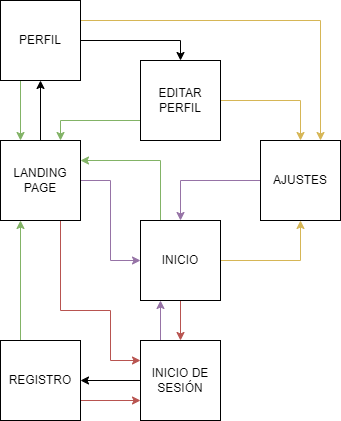

The diagram above was exported from draw.io. Its source (the exported page's mxGraphModel, read from the mxfile embedded in the PNG):
<mxGraphModel dx="880" dy="444" grid="1" gridSize="10" guides="1" tooltips="1" connect="1" arrows="1" fold="1" page="1" pageScale="1" pageWidth="850" pageHeight="1100" math="0" shadow="0">
  <root>
    <mxCell id="0" />
    <mxCell id="1" parent="0" />
    <mxCell id="jUhWbRsMavahN2t4LUm6-8" style="edgeStyle=orthogonalEdgeStyle;rounded=0;orthogonalLoop=1;jettySize=auto;html=1;exitX=0.5;exitY=0;exitDx=0;exitDy=0;entryX=0.5;entryY=1;entryDx=0;entryDy=0;" edge="1" parent="1" source="jUhWbRsMavahN2t4LUm6-1" target="jUhWbRsMavahN2t4LUm6-2">
      <mxGeometry relative="1" as="geometry" />
    </mxCell>
    <mxCell id="jUhWbRsMavahN2t4LUm6-13" style="edgeStyle=orthogonalEdgeStyle;rounded=0;orthogonalLoop=1;jettySize=auto;html=1;exitX=1;exitY=0.5;exitDx=0;exitDy=0;entryX=0;entryY=0.5;entryDx=0;entryDy=0;fillColor=#e1d5e7;strokeColor=#9673a6;" edge="1" parent="1" source="jUhWbRsMavahN2t4LUm6-1" target="jUhWbRsMavahN2t4LUm6-5">
      <mxGeometry relative="1" as="geometry" />
    </mxCell>
    <mxCell id="jUhWbRsMavahN2t4LUm6-22" style="edgeStyle=orthogonalEdgeStyle;rounded=0;orthogonalLoop=1;jettySize=auto;html=1;exitX=0.75;exitY=1;exitDx=0;exitDy=0;entryX=0;entryY=0.25;entryDx=0;entryDy=0;fillColor=#f8cecc;strokeColor=#b85450;" edge="1" parent="1" source="jUhWbRsMavahN2t4LUm6-1" target="jUhWbRsMavahN2t4LUm6-6">
      <mxGeometry relative="1" as="geometry">
        <Array as="points">
          <mxPoint x="420" y="370" />
          <mxPoint x="470" y="370" />
          <mxPoint x="470" y="420" />
        </Array>
      </mxGeometry>
    </mxCell>
    <mxCell id="jUhWbRsMavahN2t4LUm6-1" value="LANDING PAGE" style="whiteSpace=wrap;html=1;aspect=fixed;" vertex="1" parent="1">
      <mxGeometry x="360" y="200" width="80" height="80" as="geometry" />
    </mxCell>
    <mxCell id="jUhWbRsMavahN2t4LUm6-9" style="edgeStyle=orthogonalEdgeStyle;rounded=0;orthogonalLoop=1;jettySize=auto;html=1;exitX=0.25;exitY=1;exitDx=0;exitDy=0;entryX=0.25;entryY=0;entryDx=0;entryDy=0;fillColor=#d5e8d4;strokeColor=#82b366;" edge="1" parent="1" source="jUhWbRsMavahN2t4LUm6-2" target="jUhWbRsMavahN2t4LUm6-1">
      <mxGeometry relative="1" as="geometry" />
    </mxCell>
    <mxCell id="jUhWbRsMavahN2t4LUm6-10" style="edgeStyle=orthogonalEdgeStyle;rounded=0;orthogonalLoop=1;jettySize=auto;html=1;exitX=1;exitY=0.5;exitDx=0;exitDy=0;entryX=0.5;entryY=0;entryDx=0;entryDy=0;" edge="1" parent="1" source="jUhWbRsMavahN2t4LUm6-2" target="jUhWbRsMavahN2t4LUm6-3">
      <mxGeometry relative="1" as="geometry" />
    </mxCell>
    <mxCell id="jUhWbRsMavahN2t4LUm6-16" style="edgeStyle=orthogonalEdgeStyle;rounded=0;orthogonalLoop=1;jettySize=auto;html=1;exitX=1;exitY=0.25;exitDx=0;exitDy=0;entryX=0.75;entryY=0;entryDx=0;entryDy=0;fillColor=#fff2cc;strokeColor=#d6b656;" edge="1" parent="1" source="jUhWbRsMavahN2t4LUm6-2" target="jUhWbRsMavahN2t4LUm6-4">
      <mxGeometry relative="1" as="geometry" />
    </mxCell>
    <mxCell id="jUhWbRsMavahN2t4LUm6-2" value="PERFIL" style="whiteSpace=wrap;html=1;aspect=fixed;" vertex="1" parent="1">
      <mxGeometry x="360" y="60" width="80" height="80" as="geometry" />
    </mxCell>
    <mxCell id="jUhWbRsMavahN2t4LUm6-11" style="edgeStyle=orthogonalEdgeStyle;rounded=0;orthogonalLoop=1;jettySize=auto;html=1;exitX=0;exitY=0.75;exitDx=0;exitDy=0;entryX=0.75;entryY=0;entryDx=0;entryDy=0;fillColor=#d5e8d4;strokeColor=#82b366;" edge="1" parent="1" source="jUhWbRsMavahN2t4LUm6-3" target="jUhWbRsMavahN2t4LUm6-1">
      <mxGeometry relative="1" as="geometry">
        <Array as="points">
          <mxPoint x="420" y="180" />
        </Array>
      </mxGeometry>
    </mxCell>
    <mxCell id="jUhWbRsMavahN2t4LUm6-14" style="edgeStyle=orthogonalEdgeStyle;rounded=0;orthogonalLoop=1;jettySize=auto;html=1;exitX=1;exitY=0.5;exitDx=0;exitDy=0;entryX=0.5;entryY=0;entryDx=0;entryDy=0;fillColor=#fff2cc;strokeColor=#d6b656;" edge="1" parent="1" source="jUhWbRsMavahN2t4LUm6-3" target="jUhWbRsMavahN2t4LUm6-4">
      <mxGeometry relative="1" as="geometry" />
    </mxCell>
    <mxCell id="jUhWbRsMavahN2t4LUm6-3" value="EDITAR PERFIL" style="whiteSpace=wrap;html=1;aspect=fixed;" vertex="1" parent="1">
      <mxGeometry x="500" y="120" width="80" height="80" as="geometry" />
    </mxCell>
    <mxCell id="jUhWbRsMavahN2t4LUm6-19" style="edgeStyle=orthogonalEdgeStyle;rounded=0;orthogonalLoop=1;jettySize=auto;html=1;exitX=0;exitY=0.5;exitDx=0;exitDy=0;entryX=0.5;entryY=0;entryDx=0;entryDy=0;fillColor=#e1d5e7;strokeColor=#9673a6;" edge="1" parent="1" source="jUhWbRsMavahN2t4LUm6-4" target="jUhWbRsMavahN2t4LUm6-5">
      <mxGeometry relative="1" as="geometry" />
    </mxCell>
    <mxCell id="jUhWbRsMavahN2t4LUm6-4" value="AJUSTES" style="whiteSpace=wrap;html=1;aspect=fixed;" vertex="1" parent="1">
      <mxGeometry x="620" y="200" width="80" height="80" as="geometry" />
    </mxCell>
    <mxCell id="jUhWbRsMavahN2t4LUm6-12" style="edgeStyle=orthogonalEdgeStyle;rounded=0;orthogonalLoop=1;jettySize=auto;html=1;exitX=0.25;exitY=0;exitDx=0;exitDy=0;entryX=1;entryY=0.25;entryDx=0;entryDy=0;fillColor=#d5e8d4;strokeColor=#82b366;" edge="1" parent="1" source="jUhWbRsMavahN2t4LUm6-5" target="jUhWbRsMavahN2t4LUm6-1">
      <mxGeometry relative="1" as="geometry" />
    </mxCell>
    <mxCell id="jUhWbRsMavahN2t4LUm6-15" style="edgeStyle=orthogonalEdgeStyle;rounded=0;orthogonalLoop=1;jettySize=auto;html=1;exitX=1;exitY=0.5;exitDx=0;exitDy=0;entryX=0.5;entryY=1;entryDx=0;entryDy=0;fillColor=#fff2cc;strokeColor=#d6b656;" edge="1" parent="1" source="jUhWbRsMavahN2t4LUm6-5" target="jUhWbRsMavahN2t4LUm6-4">
      <mxGeometry relative="1" as="geometry" />
    </mxCell>
    <mxCell id="jUhWbRsMavahN2t4LUm6-23" style="edgeStyle=orthogonalEdgeStyle;rounded=0;orthogonalLoop=1;jettySize=auto;html=1;exitX=0.5;exitY=1;exitDx=0;exitDy=0;entryX=0.5;entryY=0;entryDx=0;entryDy=0;fillColor=#f8cecc;strokeColor=#b85450;" edge="1" parent="1" source="jUhWbRsMavahN2t4LUm6-5" target="jUhWbRsMavahN2t4LUm6-6">
      <mxGeometry relative="1" as="geometry" />
    </mxCell>
    <mxCell id="jUhWbRsMavahN2t4LUm6-5" value="INICIO" style="whiteSpace=wrap;html=1;aspect=fixed;" vertex="1" parent="1">
      <mxGeometry x="500" y="280" width="80" height="80" as="geometry" />
    </mxCell>
    <mxCell id="jUhWbRsMavahN2t4LUm6-24" style="edgeStyle=orthogonalEdgeStyle;rounded=0;orthogonalLoop=1;jettySize=auto;html=1;exitX=0.25;exitY=0;exitDx=0;exitDy=0;entryX=0.25;entryY=1;entryDx=0;entryDy=0;fillColor=#e1d5e7;strokeColor=#9673a6;" edge="1" parent="1" source="jUhWbRsMavahN2t4LUm6-6" target="jUhWbRsMavahN2t4LUm6-5">
      <mxGeometry relative="1" as="geometry" />
    </mxCell>
    <mxCell id="jUhWbRsMavahN2t4LUm6-25" style="edgeStyle=orthogonalEdgeStyle;rounded=0;orthogonalLoop=1;jettySize=auto;html=1;exitX=0;exitY=0.5;exitDx=0;exitDy=0;entryX=1;entryY=0.5;entryDx=0;entryDy=0;" edge="1" parent="1" source="jUhWbRsMavahN2t4LUm6-6" target="jUhWbRsMavahN2t4LUm6-7">
      <mxGeometry relative="1" as="geometry" />
    </mxCell>
    <mxCell id="jUhWbRsMavahN2t4LUm6-6" value="INICIO DE SESIÓN" style="whiteSpace=wrap;html=1;aspect=fixed;" vertex="1" parent="1">
      <mxGeometry x="500" y="400" width="80" height="80" as="geometry" />
    </mxCell>
    <mxCell id="jUhWbRsMavahN2t4LUm6-26" style="edgeStyle=orthogonalEdgeStyle;rounded=0;orthogonalLoop=1;jettySize=auto;html=1;exitX=0.25;exitY=0;exitDx=0;exitDy=0;entryX=0.25;entryY=1;entryDx=0;entryDy=0;fillColor=#d5e8d4;strokeColor=#82b366;" edge="1" parent="1" source="jUhWbRsMavahN2t4LUm6-7" target="jUhWbRsMavahN2t4LUm6-1">
      <mxGeometry relative="1" as="geometry" />
    </mxCell>
    <mxCell id="jUhWbRsMavahN2t4LUm6-27" style="edgeStyle=orthogonalEdgeStyle;rounded=0;orthogonalLoop=1;jettySize=auto;html=1;exitX=1;exitY=0.75;exitDx=0;exitDy=0;entryX=0;entryY=0.75;entryDx=0;entryDy=0;fillColor=#f8cecc;strokeColor=#b85450;" edge="1" parent="1" source="jUhWbRsMavahN2t4LUm6-7" target="jUhWbRsMavahN2t4LUm6-6">
      <mxGeometry relative="1" as="geometry" />
    </mxCell>
    <mxCell id="jUhWbRsMavahN2t4LUm6-7" value="REGISTRO" style="whiteSpace=wrap;html=1;aspect=fixed;" vertex="1" parent="1">
      <mxGeometry x="360" y="400" width="80" height="80" as="geometry" />
    </mxCell>
  </root>
</mxGraphModel>